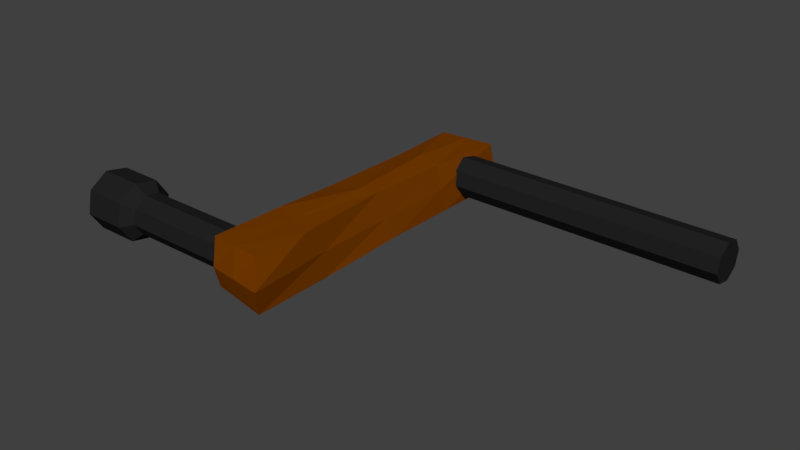 # Source: Lever.blend  (saved by Blender 2.77.0; exported with 4.5.12 LTS)
import bpy
from mathutils import Matrix  # noqa: F401  (used for matrix-valued properties, if any)

bpy.ops.wm.read_factory_settings(use_empty=True)
scene = bpy.context.scene
scene.name = 'Scene'

# ---- collections
col_collection_1 = bpy.data.collections.new('Collection 1'); scene.collection.children.link(col_collection_1)

# ---- materials (node trees are filled in below, after node groups)
mat_metal = bpy.data.materials.new('Metal')
mat_metal.alpha_threshold = 0.0
mat_metal.use_transparent_shadow = False
mat_metal.diffuse_color = (0.01599, 0.01599, 0.01599, 1.0)
mat_metal.roughness = 0.5
mat_brown = bpy.data.materials.new('Brown')
mat_brown.alpha_threshold = 0.0
mat_brown.use_transparent_shadow = False
mat_brown.diffuse_color = (0.1902, 0.04512, 0.0, 1.0)
mat_brown.roughness = 0.5

# ---- material node trees

# ---- world
world_world = bpy.data.worlds.new('World'); scene.world = world_world
world_world.color = (0.05088, 0.05088, 0.05088)
world_world.use_sun_shadow = False
world_world.sun_shadow_jitter_overblur = 0.0
world_world.cycles.sampling_method = 'MANUAL'

# ---- meshes
me_cylinder_002 = bpy.data.meshes.new('Cylinder.002')
me_cylinder_002.from_pydata([(-19.51, 98.08, -71.0), (55.56, 83.15, -71.0), (55.56, 83.15, 357.0), (98.08, 19.51, -71.0), (98.08, 19.51, 357.0), (83.15, -55.56, 357.0), (83.15, -55.56, -71.0), (19.51, -98.08, 357.0), (19.51, -98.08, -71.0), (-55.56, -83.15, -71.0), (-55.56, -83.15, 357.0), (-98.08, -19.51, 357.0), (-98.08, -19.51, -71.0), (-83.15, 55.56, -71.0), (-83.15, 55.56, 357.0), (-19.51, 98.08, 357.0), (112.4, -1359.0, -119.3), (-138.2, -1376.0, -115.6), (112.3, 182.2, -113.7), (-99.0, 169.1, -121.4), (129.2, -1397.0, -39.78), (-129.2, -1385.0, -43.98), (129.2, 184.8, -39.78), (-104.6, 184.8, -39.78), (-19.51, -1149.0, -288.7), (55.56, -1164.0, -288.7), (55.56, -1164.0, -116.0), (98.08, -1227.0, -288.7), (98.08, -1227.0, -116.0), (83.15, -1302.0, -116.0), (83.15, -1302.0, -288.7), (19.51, -1345.0, -116.0), (19.51, -1345.0, -288.7), (-55.56, -1330.0, -288.7), (-55.56, -1330.0, -116.0), (-98.08, -1266.0, -116.0), (-98.08, -1266.0, -288.7), (-83.15, -1191.0, -288.7), (-83.15, -1191.0, -116.0), (-19.51, -1149.0, -116.0), (-104.2, -690.4, -121.0), (132.4, -573.3, -109.8), (-127.7, -624.7, -48.94), (100.9, -565.0, -33.48), (-101.2, -199.0, -117.8), (113.1, -184.8, -35.76), (129.2, -210.6, -115.8), (-113.6, -199.6, -49.17), (129.2, -1002.0, -115.8), (-130.2, -1112.0, -40.84), (-129.2, -1002.0, -115.8), (129.2, -1002.0, -39.78), (-3.052e-05, -1397.0, -115.8), (-12.11, 193.7, -112.2), (5.076e-05, 206.5, -37.38), (-0.0002743, -1435.0, -32.15), (0.0, -606.1, -39.78), (28.33, -604.1, -116.7), (0.0, -210.6, -39.78), (58.82, -70.41, -109.9), (-36.49, -1063.0, -119.0), (0.0, -1002.0, -39.78), (-29.11, -1101.0, -303.0), (82.9, -1123.0, -303.0), (146.3, -1218.0, -303.0), (124.1, -1330.0, -303.0), (29.11, -1393.0, -303.0), (-82.9, -1371.0, -303.0), (-146.3, -1276.0, -303.0), (-124.1, -1164.0, -303.0), (-29.11, -1101.0, -365.7), (82.9, -1123.0, -365.7), (146.3, -1218.0, -365.7), (124.1, -1330.0, -365.7), (29.11, -1393.0, -365.7), (-82.9, -1371.0, -365.7), (-146.3, -1276.0, -365.7), (-124.1, -1164.0, -365.7), (-16.54, -1164.0, -385.1), (47.1, -1176.0, -385.1), (83.15, -1230.0, -385.1), (70.49, -1294.0, -385.1), (16.54, -1330.0, -385.1), (-47.1, -1317.0, -385.1), (-83.15, -1263.0, -385.1), (-70.49, -1200.0, -385.1), (-101.8, 177.0, -80.61), (120.7, 183.5, -76.76), (-133.7, -1381.0, -79.8), (120.8, -1378.0, -79.55), (-133.9, -659.7, -72.65), (116.7, -569.1, -71.64), (-132.6, -200.5, -80.55), (121.1, -197.7, -75.79), (129.2, -1002.0, -77.8), (-129.7, -1057.0, -78.33), (-0.0001524, -1416.0, -73.99), (-6.056, 200.1, -74.77)], [], [(0, 15, 2, 1), (1, 2, 4, 3), (3, 4, 5, 6), (6, 5, 7, 8), (8, 7, 10, 9), (9, 10, 11, 12), (12, 11, 14, 13), (13, 14, 15, 0), (0, 1, 3, 6, 8, 9, 12, 13), (2, 15, 14, 11, 10, 7, 5, 4), (59, 53, 18, 46), (97, 54, 22, 87), (61, 55, 20, 51), (96, 52, 16, 89), (93, 87, 22, 45), (92, 86, 19, 44), (24, 39, 26, 25), (25, 26, 28, 27), (27, 28, 29, 30), (30, 29, 31, 32), (32, 31, 34, 33), (33, 34, 35, 36), (36, 35, 38, 37), (37, 38, 39, 24), (33, 36, 68, 67), (26, 39, 38, 35, 34, 31, 29, 28), (95, 90, 40, 50), (94, 91, 43, 51), (58, 56, 43, 45), (60, 57, 41, 48), (54, 58, 45, 22), (90, 92, 44, 40), (91, 93, 45, 43), (57, 59, 46, 41), (52, 60, 48, 16), (89, 94, 51, 20), (88, 95, 50, 17), (56, 61, 51, 43), (42, 49, 61, 56), (17, 50, 60, 52), (40, 44, 59, 57), (23, 47, 58, 54), (50, 40, 57, 60), (47, 42, 56, 58), (88, 17, 52, 96), (49, 21, 55, 61), (86, 23, 54, 97), (44, 19, 53, 59), (64, 65, 73, 72), (27, 30, 65, 64), (36, 37, 69, 68), (37, 24, 62, 69), (30, 32, 66, 65), (25, 27, 64, 63), (32, 33, 67, 66), (24, 25, 63, 62), (71, 72, 80, 79), (62, 63, 71, 70), (65, 66, 74, 73), (66, 67, 75, 74), (67, 68, 76, 75), (69, 62, 70, 77), (68, 69, 77, 76), (63, 64, 72, 71), (78, 79, 80, 81, 82, 83, 84, 85), (72, 73, 81, 80), (70, 71, 79, 78), (73, 74, 82, 81), (74, 75, 83, 82), (75, 76, 84, 83), (77, 70, 78, 85), (76, 77, 85, 84), (19, 86, 97, 53), (21, 88, 96, 55), (21, 49, 95, 88), (16, 48, 94, 89), (41, 46, 93, 91), (42, 47, 92, 90), (48, 41, 91, 94), (49, 42, 90, 95), (47, 23, 86, 92), (46, 18, 87, 93), (55, 96, 89, 20), (53, 97, 87, 18)])
me_cylinder_002.polygons.foreach_set('material_index', [0, 0, 0, 0, 0, 0, 0, 0, 0, 0, 1, 1, 1, 1, 1, 1, 0, 0, 0, 0, 0, 0, 0, 0, 0, 0, 1, 1, 1, 1, 1, 1, 1, 1, 1, 1, 1, 1, 1, 1, 1, 1, 1, 1, 1, 1, 1, 1, 0, 0, 0, 0, 0, 0, 0, 0, 0, 0, 0, 0, 0, 0, 0, 0, 0, 0, 0, 0, 0, 0, 0, 0, 1, 1, 1, 1, 1, 1, 1, 1, 1, 1, 1, 1])
me_cylinder_002.materials.append(mat_metal)
me_cylinder_002.materials.append(mat_brown)
me_cylinder_002.use_remesh_preserve_volume = False
me_cylinder_002.use_remesh_preserve_attributes = False
me_cylinder_002.use_mirror_vertex_groups = False
me_cylinder_002.update()

# ---- objects
ob_cylinder_001 = bpy.data.objects.new('Cylinder.001', me_cylinder_002)

# ---- transforms, parenting, visibility, modifiers, constraints
ob_cylinder_001.location = (0.0, 0.0, 0.0)
ob_cylinder_001.rotation_euler = (-0.0, 1.571, 0.0)
ob_cylinder_001.scale = (0.01922, 0.01922, 0.06531)
ob_cylinder_001.lineart.crease_threshold = 0.0
_m = ob_cylinder_001.modifiers.new('Triangulate', 'TRIANGULATE')

# ---- collection membership
col_collection_1.objects.link(ob_cylinder_001)

# ---- scene / render settings (as saved in the file)
scene.frame_start = 1; scene.frame_end = 250; scene.frame_set(4)
scene.render.engine = 'BLENDER_EEVEE_NEXT'
scene.render.resolution_percentage = 50
scene.render.dither_intensity = 0.0
scene.cycles.use_denoising = False
scene.cycles.samples = 128
scene.cycles.sampling_pattern = 'TABULATED_SOBOL'
scene.cycles.light_sampling_threshold = 0.0
scene.cycles.use_adaptive_sampling = False
scene.cycles.use_light_tree = False
scene.cycles.blur_glossy = 0.0
scene.cycles.sample_clamp_indirect = 0.0
scene.view_settings.view_transform = 'Standard'
scene.unit_settings.scale_length = 0.01
bpy.context.view_layer.update()

# ---- added for rendering (the .blend has no active camera and no usable light): camera, sun
cam_auto = bpy.data.cameras.new('AutoCamera')
cam_auto.lens = 50.0
cam_auto.sensor_width = 36.0
cam_auto.clip_end = 1000.0
ob_auto_camera = bpy.data.objects.new('AutoCamera', cam_auto)
scene.collection.objects.link(ob_auto_camera)
ob_auto_camera.location = (52.8452, -76.3201, 43.0098)
ob_auto_camera.rotation_euler = (1.09748, -7.21219e-08, 0.694738)
scene.camera = ob_auto_camera
light_auto_sun = bpy.data.lights.new('AutoSun', 'SUN')
light_auto_sun.energy = 3.0
light_auto_sun.angle = 0.0523599
ob_auto_sun = bpy.data.objects.new('AutoSun', light_auto_sun)
scene.collection.objects.link(ob_auto_sun)
ob_auto_sun.rotation_euler = (0.872665, 0.174533, 0.523599)
bpy.context.view_layer.update()
